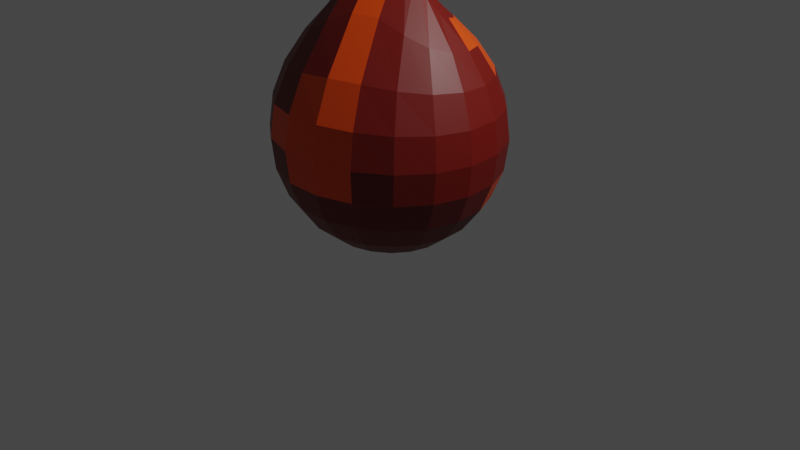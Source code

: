 # Source: SOGAN.blend  (saved by Blender 3.1.7; exported with 4.5.12 LTS)
import bpy
from mathutils import Matrix  # noqa: F401  (used for matrix-valued properties, if any)

bpy.ops.wm.read_factory_settings(use_empty=True)
scene = bpy.context.scene
scene.name = 'Scene'

# ---- collections
col_collection = bpy.data.collections.new('Collection'); scene.collection.children.link(col_collection)

# ---- materials (node trees are filled in below, after node groups)
mat_malzeme = bpy.data.materials.new('Malzeme')
mat_malzeme.use_transparent_shadow = False
mat_malzeme_001 = bpy.data.materials.new('Malzeme.001')
mat_malzeme_001.use_transparent_shadow = False
mat_malzeme_002 = bpy.data.materials.new('Malzeme.002')
mat_malzeme_002.use_transparent_shadow = False

# ---- material node trees
mat_malzeme.use_nodes = True; mat_malzeme.node_tree.nodes.clear()
_N = mat_malzeme.node_tree.nodes; _L = mat_malzeme.node_tree.links
n0 = _N.new('ShaderNodeBsdfPrincipled'); n0.name = 'Principled BSDF'; n0.location = (10, 300)
n0.distribution = 'GGX'
n0.subsurface_method = 'RANDOM_WALK_SKIN'
n0.inputs[0].default_value = (0.1523, 0.003258, 0.0, 1.0)
n0.inputs[3].default_value = 1.45
n0.inputs[27].default_value = (0.0, 0.0, 0.0, 1.0)
n0.inputs[28].default_value = 1.0
n1 = _N.new('ShaderNodeOutputMaterial'); n1.name = 'Material Output'; n1.location = (300, 300)
_L.new(n0.outputs[0], n1.inputs[0])
n1.is_active_output = True
mat_malzeme_001.use_nodes = True; mat_malzeme_001.node_tree.nodes.clear()
_N = mat_malzeme_001.node_tree.nodes; _L = mat_malzeme_001.node_tree.links
n0 = _N.new('ShaderNodeBsdfPrincipled'); n0.name = 'Principled BSDF'; n0.location = (10, 300)
n0.distribution = 'GGX'
n0.subsurface_method = 'RANDOM_WALK_SKIN'
n0.inputs[0].default_value = (0.8, 0.06629, 0.0, 1.0)
n0.inputs[3].default_value = 1.45
n0.inputs[27].default_value = (0.0, 0.0, 0.0, 1.0)
n0.inputs[28].default_value = 1.0
n1 = _N.new('ShaderNodeOutputMaterial'); n1.name = 'Material Output'; n1.location = (300, 300)
_L.new(n0.outputs[0], n1.inputs[0])
n1.is_active_output = True
mat_malzeme_002.use_nodes = True; mat_malzeme_002.node_tree.nodes.clear()
_N = mat_malzeme_002.node_tree.nodes; _L = mat_malzeme_002.node_tree.links
n0 = _N.new('ShaderNodeBsdfPrincipled'); n0.name = 'Principled BSDF'; n0.location = (10, 300)
n0.distribution = 'GGX'
n0.subsurface_method = 'RANDOM_WALK_SKIN'
n0.inputs[0].default_value = (0.0, 0.0, 0.0, 1.0)
n0.inputs[3].default_value = 1.45
n0.inputs[27].default_value = (0.0, 0.0, 0.0, 1.0)
n0.inputs[28].default_value = 1.0
n1 = _N.new('ShaderNodeOutputMaterial'); n1.name = 'Material Output'; n1.location = (300, 300)
_L.new(n0.outputs[0], n1.inputs[0])
n1.is_active_output = True

# ---- world
world_world = bpy.data.worlds.new('World'); scene.world = world_world
world_world.use_nodes = True; world_world.node_tree.nodes.clear()
_N = world_world.node_tree.nodes; _L = world_world.node_tree.links
n0 = _N.new('ShaderNodeOutputWorld'); n0.name = 'World Output'; n0.location = (300, 300)
n1 = _N.new('ShaderNodeBackground'); n1.name = 'Background'; n1.location = (10, 300)
n1.inputs[0].default_value = (0.05088, 0.05088, 0.05088, 1.0)
_L.new(n1.outputs[0], n0.inputs[0])
n0.is_active_output = True
world_world.color = (0.05088, 0.05088, 0.05088)
world_world.use_sun_shadow = False
world_world.sun_shadow_jitter_overblur = 0.0

# ---- cameras
cam_camera = bpy.data.cameras.new('Camera')
cam_camera.clip_end = 100.0
cam_camera.ortho_scale = 7.314

# ---- lights
light_light = bpy.data.lights.new('Light', 'POINT')
light_light.transmission_factor = 0.0
light_light.energy = 1000.0
light_light.shadow_soft_size = 0.1
light_light.shadow_maximum_resolution = 0.006
light_light.use_absolute_resolution = True

# ---- meshes
me_sphere = bpy.data.meshes.new('Sphere')
me_sphere.from_pydata([(-0.0005244, 0.5017, -0.8641), (0.05493, 0.3246, 1.063), (0.1511, 0.51, 0.9073), (0.2241, 0.6868, 0.7272), (0.2782, 0.8289, 0.5109), (0.3118, 0.9195, 0.2654), (0.3235, 0.9498, 0.004379), (0.3128, 0.9165, -0.2556), (0.2805, 0.8214, -0.4975), (0.229, 0.6707, -0.7049), (0.1618, 0.4747, -0.864), (0.0835, 0.2466, -0.9639), (0.1276, 0.3014, 1.077), (0.2932, 0.4404, 0.917), (0.4275, 0.5804, 0.732), (0.5283, 0.6954, 0.5134), (0.5911, 0.7694, 0.2667), (0.6128, 0.7938, 0.005143), (0.5923, 0.7655, -0.2552), (0.5312, 0.686, -0.4972), (0.4337, 0.5601, -0.7048), (0.3065, 0.3965, -0.8639), (0.1584, 0.2061, -0.9639), (0.1792, 0.2641, 1.103), (0.3999, 0.3351, 0.9346), (0.5827, 0.4172, 0.741), (0.7202, 0.4897, 0.5178), (0.8059, 0.5375, 0.269), (0.8354, 0.5527, 0.006407), (0.8074, 0.5323, -0.2544), (0.7241, 0.4766, -0.4967), (0.5913, 0.3891, -0.7045), (0.418, 0.2755, -0.8637), (0.2161, 0.1435, -0.9638), (0.2022, 0.2244, 1.145), (0.4573, 0.2132, 0.9666), (0.6718, 0.2187, 0.7573), (0.8326, 0.2356, 0.5256), (0.9326, 0.2497, 0.2728), (0.9671, 0.253, 0.008369), (0.9349, 0.242, -0.2534), (0.8385, 0.2161, -0.4961), (0.6847, 0.1763, -0.7041), (0.484, 0.125, -0.8635), (0.2503, 0.06553, -0.9637), (0.1916, 0.1977, 1.209), (0.4549, 0.1021, 1.025), (0.6828, 0.01378, 0.7874), (0.8525, -0.03649, 0.5389), (0.9572, -0.06175, 0.2788), (0.9935, -0.07247, 0.01124), (0.9607, -0.07355, -0.2519), (0.8618, -0.06733, -0.4953), (0.7038, -0.05533, -0.7037), (0.4976, -0.03886, -0.8633), (0.2573, -0.0193, -0.9636), (0.1456, 0.1979, 1.302), (0.3851, 0.0397, 1.133), (0.6109, -0.163, 0.8417), (0.7765, -0.2932, 0.5608), (0.8767, -0.3621, 0.2877), (0.9117, -0.3882, 0.01504), (0.8822, -0.3802, -0.2501), (0.7916, -0.3429, -0.4945), (0.6465, -0.2806, -0.7033), (0.4571, -0.1982, -0.8631), (0.2364, -0.1018, -0.9635), (0.06872, 0.2268, 1.413), (0.2458, 0.06467, 1.314), (0.4599, -0.2797, 0.9286), (0.6124, -0.5046, 0.5911), (0.6999, -0.6186, 0.2984), (0.7305, -0.66, 0.01918), (0.7078, -0.6448, -0.2484), (0.6354, -0.5809, -0.4937), (0.5191, -0.4751, -0.7029), (0.367, -0.3359, -0.8629), (0.1897, -0.1731, -0.9635), (-0.02309, 0.2557, 1.503), (0.05964, 0.1494, 1.521), (0.2513, -0.3401, 1.02), (0.3799, -0.6551, 0.6185), (0.4466, -0.8062, 0.307), (0.4699, -0.8595, 0.02221), (0.4566, -0.839, -0.2472), (0.4103, -0.7555, -0.4932), (0.3353, -0.6179, -0.7026), (0.2371, -0.4369, -0.8628), (0.1225, -0.2254, -0.9634), (-0.1062, 0.2363, 1.513), (-0.1029, 0.1188, 1.546), (0.02819, -0.4061, 1.031), (0.1095, -0.745, 0.6214), (0.1456, -0.9087, 0.3078), (0.1585, -0.9661, 0.02251), (0.1558, -0.9422, -0.2471), (0.1407, -0.848, -0.4931), (0.1152, -0.6934, -0.7026), (0.08142, -0.4903, -0.8628), (0.04192, -0.253, -0.9634), (-0.1698, 0.165, 1.433), (-0.2154, -0.05332, 1.355), (-0.1818, -0.4814, 0.9473), (-0.169, -0.7669, 0.597), (-0.1703, -0.9154, 0.3003), (-0.17, -0.9685, 0.01989), (-0.1619, -0.9431, -0.2481), (-0.1443, -0.8484, -0.4936), (-0.1176, -0.6936, -0.7028), (-0.08315, -0.4904, -0.8629), (-0.04327, -0.2531, -0.9635), (-0.2201, 0.09196, 1.322), (-0.3183, -0.1742, 1.161), (-0.3769, -0.4885, 0.8554), (-0.4301, -0.7024, 0.5659), (-0.4681, -0.8218, 0.2896), (-0.4803, -0.8653, 0.01581), (-0.4622, -0.8414, -0.2498), (-0.4137, -0.7565, -0.4943), (-0.3376, -0.6184, -0.7032), (-0.2388, -0.4371, -0.8631), (-0.1238, -0.2255, -0.9635), (-0.07111, 0.1911, 1.234), (-0.2619, 0.05544, 1.225), (-0.4155, -0.1813, 1.041), (-0.5442, -0.3996, 0.7952), (-0.6487, -0.5485, 0.5423), (-0.7165, -0.6349, 0.2803), (-0.739, -0.6666, 0.01188), (-0.7126, -0.6477, -0.2516), (-0.6385, -0.5822, -0.4952), (-0.5212, -0.4758, -0.7036), (-0.3686, -0.3362, -0.8633), (-0.1911, -0.1732, -0.9636), (-0.2915, 0.06102, 1.157), (-0.4875, -0.1029, 0.975), (-0.6624, -0.235, 0.7616), (-0.8006, -0.3231, 0.5275), (-0.8886, -0.3746, 0.2738), (-0.9182, -0.3938, 0.008828), (-0.8861, -0.3829, -0.2531), (-0.7942, -0.3443, -0.496), (-0.6484, -0.2813, -0.704), (-0.4586, -0.1986, -0.8635), (-0.2376, -0.102, -0.9637), (-0.0005773, 0.001907, -0.9979), (-0.3025, 0.09799, 1.112), (-0.5182, 0.02451, 0.9392), (-0.7145, -0.02583, 0.7433), (-0.8682, -0.05448, 0.5189), (-0.9656, -0.07007, 0.2696), (-0.9984, -0.07654, 0.006712), (-0.9639, -0.07566, -0.2543), (-0.864, -0.06849, -0.4966), (-0.7054, -0.05598, -0.7044), (-0.4989, -0.03921, -0.8637), (-0.2585, -0.01945, -0.9638), (-0.2901, 0.1524, 1.085), (-0.4993, 0.1708, 0.9195), (-0.6926, 0.1972, 0.7333), (-0.8433, 0.2252, 0.514), (-0.9386, 0.2445, 0.2671), (-0.9709, 0.2503, 0.005335), (-0.9374, 0.2405, -0.2551), (-0.8403, 0.2152, -0.4971), (-0.6861, 0.1757, -0.7047), (-0.4853, 0.1247, -0.8639), (-0.2515, 0.06538, -0.9639), (-0.2528, 0.2118, 1.068), (-0.4302, 0.3118, 0.9087), (-0.5976, 0.4054, 0.7279), (-0.7281, 0.4838, 0.5112), (-0.8105, 0.5344, 0.2656), (-0.8384, 0.551, 0.00449), (-0.8095, 0.5312, -0.2556), (-0.7257, 0.476, -0.4974), (-0.5926, 0.3887, -0.7049), (-0.4191, 0.2753, -0.864), (-0.2172, 0.1434, -0.9639), (-0.1927, 0.2659, 1.059), (-0.3172, 0.428, 0.9032), (-0.4392, 0.5742, 0.7251), (-0.5346, 0.6922, 0.5098), (-0.5949, 0.7676, 0.2648), (-0.6153, 0.7928, 0.00403), (-0.5941, 0.7649, -0.2558), (-0.5326, 0.6856, -0.4976), (-0.4349, 0.5599, -0.705), (-0.3076, 0.3963, -0.8641), (-0.1595, 0.206, -0.964), (-0.1154, 0.3063, 1.055), (-0.1719, 0.5046, 0.9013), (-0.2342, 0.6841, 0.7242), (-0.2837, 0.8275, 0.5093), (-0.3152, 0.9187, 0.2645), (-0.3258, 0.9493, 0.003869), (-0.3144, 0.9162, -0.2559), (-0.2818, 0.8212, -0.4977), (-0.2301, 0.6706, -0.7051), (-0.1629, 0.4746, -0.8641), (-0.08457, 0.2465, -0.964), (-0.02949, 0.3268, 1.056), (-0.009945, 0.5329, 0.9026), (-0.004813, 0.723, 0.7248), (-0.00263, 0.8747, 0.5097), (-0.001606, 0.9712, 0.2647), (-0.001083, 1.004, 0.003979), (-0.0008003, 0.9686, -0.2559), (-0.000643, 0.8681, -0.4976), (-0.0005591, 0.709, -0.7051), (-0.00053, 0.2606, -0.964)], [], [(204, 203, 3, 4), (210, 0, 10, 11), (201, 122, 1), (208, 207, 7, 8), (205, 204, 4, 5), (145, 210, 11), (202, 201, 1, 2), (209, 208, 8, 9), (206, 205, 5, 6), (203, 202, 2, 3), (0, 209, 9, 10), (207, 206, 6, 7), (2, 1, 12, 13), (9, 8, 19, 20), (6, 5, 16, 17), (3, 2, 13, 14), (10, 9, 20, 21), (7, 6, 17, 18), (4, 3, 14, 15), (11, 10, 21, 22), (1, 122, 12), (8, 7, 18, 19), (5, 4, 15, 16), (145, 11, 22), (22, 21, 32, 33), (12, 122, 23), (19, 18, 29, 30), (16, 15, 26, 27), (145, 22, 33), (13, 12, 23, 24), (20, 19, 30, 31), (17, 16, 27, 28), (14, 13, 24, 25), (21, 20, 31, 32), (18, 17, 28, 29), (15, 14, 25, 26), (25, 24, 35, 36), (32, 31, 42, 43), (29, 28, 39, 40), (26, 25, 36, 37), (33, 32, 43, 44), (23, 122, 34), (30, 29, 40, 41), (27, 26, 37, 38), (145, 33, 44), (24, 23, 34, 35), (31, 30, 41, 42), (28, 27, 38, 39), (145, 44, 55), (35, 34, 45, 46), (42, 41, 52, 53), (39, 38, 49, 50), (36, 35, 46, 47), (43, 42, 53, 54), (40, 39, 50, 51), (37, 36, 47, 48), (44, 43, 54, 55), (34, 122, 45), (41, 40, 51, 52), (38, 37, 48, 49), (48, 47, 58, 59), (55, 54, 65, 66), (45, 122, 56), (52, 51, 62, 63), (49, 48, 59, 60), (145, 55, 66), (46, 45, 56, 57), (53, 52, 63, 64), (50, 49, 60, 61), (47, 46, 57, 58), (54, 53, 64, 65), (51, 50, 61, 62), (58, 57, 68, 69), (65, 64, 75, 76), (62, 61, 72, 73), (59, 58, 69, 70), (66, 65, 76, 77), (56, 122, 67), (63, 62, 73, 74), (60, 59, 70, 71), (145, 66, 77), (57, 56, 67, 68), (64, 63, 74, 75), (61, 60, 71, 72), (71, 70, 81, 82), (145, 77, 88), (68, 67, 78, 79), (75, 74, 85, 86), (72, 71, 82, 83), (69, 68, 79, 80), (76, 75, 86, 87), (73, 72, 83, 84), (70, 69, 80, 81), (77, 76, 87, 88), (67, 122, 78), (74, 73, 84, 85), (81, 80, 91, 92), (88, 87, 98, 99), (78, 122, 89), (85, 84, 95, 96), (82, 81, 92, 93), (145, 88, 99), (79, 78, 89, 90), (86, 85, 96, 97), (83, 82, 93, 94), (80, 79, 90, 91), (87, 86, 97, 98), (84, 83, 94, 95), (94, 93, 104, 105), (91, 90, 101, 102), (98, 97, 108, 109), (95, 94, 105, 106), (92, 91, 102, 103), (99, 98, 109, 110), (89, 122, 100), (96, 95, 106, 107), (93, 92, 103, 104), (145, 99, 110), (90, 89, 100, 101), (97, 96, 107, 108), (104, 103, 114, 115), (145, 110, 121), (101, 100, 111, 112), (108, 107, 118, 119), (105, 104, 115, 116), (102, 101, 112, 113), (109, 108, 119, 120), (106, 105, 116, 117), (103, 102, 113, 114), (110, 109, 120, 121), (100, 122, 111), (107, 106, 117, 118), (117, 116, 128, 129), (114, 113, 125, 126), (121, 120, 132, 133), (111, 122, 123), (118, 117, 129, 130), (115, 114, 126, 127), (145, 121, 133), (112, 111, 123, 124), (119, 118, 130, 131), (116, 115, 127, 128), (113, 112, 124, 125), (120, 119, 131, 132), (128, 127, 138, 139), (125, 124, 135, 136), (132, 131, 142, 143), (129, 128, 139, 140), (126, 125, 136, 137), (133, 132, 143, 144), (123, 122, 134), (130, 129, 140, 141), (127, 126, 137, 138), (145, 133, 144), (124, 123, 134, 135), (131, 130, 141, 142), (141, 140, 152, 153), (138, 137, 149, 150), (145, 144, 156), (135, 134, 146, 147), (142, 141, 153, 154), (139, 138, 150, 151), (136, 135, 147, 148), (143, 142, 154, 155), (140, 139, 151, 152), (137, 136, 148, 149), (144, 143, 155, 156), (134, 122, 146), (152, 151, 162, 163), (149, 148, 159, 160), (156, 155, 166, 167), (146, 122, 157), (153, 152, 163, 164), (150, 149, 160, 161), (145, 156, 167), (147, 146, 157, 158), (154, 153, 164, 165), (151, 150, 161, 162), (148, 147, 158, 159), (155, 154, 165, 166), (165, 164, 175, 176), (162, 161, 172, 173), (159, 158, 169, 170), (166, 165, 176, 177), (163, 162, 173, 174), (160, 159, 170, 171), (167, 166, 177, 178), (157, 122, 168), (164, 163, 174, 175), (161, 160, 171, 172), (145, 167, 178), (158, 157, 168, 169), (168, 122, 179), (175, 174, 185, 186), (172, 171, 182, 183), (145, 178, 189), (169, 168, 179, 180), (176, 175, 186, 187), (173, 172, 183, 184), (170, 169, 180, 181), (177, 176, 187, 188), (174, 173, 184, 185), (171, 170, 181, 182), (178, 177, 188, 189), (188, 187, 198, 199), (185, 184, 195, 196), (182, 181, 192, 193), (189, 188, 199, 200), (179, 122, 190), (186, 185, 196, 197), (183, 182, 193, 194), (145, 189, 200), (180, 179, 190, 191), (187, 186, 197, 198), (184, 183, 194, 195), (181, 180, 191, 192), (191, 190, 201, 202), (198, 197, 208, 209), (195, 194, 205, 206), (192, 191, 202, 203), (199, 198, 209, 0), (196, 195, 206, 207), (193, 192, 203, 204), (200, 199, 0, 210), (190, 122, 201), (197, 196, 207, 208), (194, 193, 204, 205), (145, 200, 210)])
me_sphere.polygons.foreach_set('material_index', [2, 0, 0, 2, 2, 0, 0, 0, 0, 0, 0, 0, 0, 0, 0, 0, 0, 0, 2, 0, 0, 0, 2, 0, 0, 0, 1, 0, 0, 0, 0, 0, 1, 0, 1, 1, 1, 0, 0, 0, 0, 0, 1, 0, 0, 0, 0, 0, 0, 0, 0, 0, 0, 0, 0, 0, 0, 0, 0, 0, 0, 0, 1, 0, 0, 0, 0, 0, 0, 0, 0, 0, 0, 0, 0, 0, 0, 0, 0, 0, 0, 1, 0, 0, 0, 0, 0, 0, 0, 0, 0, 0, 0, 0, 0, 0, 1, 0, 0, 0, 1, 0, 0, 0, 1, 1, 0, 1, 1, 0, 0, 1, 0, 0, 0, 0, 1, 0, 0, 0, 0, 0, 0, 0, 1, 0, 0, 0, 0, 0, 0, 0, 0, 0, 0, 0, 0, 0, 0, 0, 0, 0, 0, 0, 0, 0, 0, 0, 0, 0, 0, 0, 0, 0, 0, 0, 0, 0, 0, 0, 0, 0, 0, 0, 0, 0, 0, 0, 0, 0, 0, 0, 0, 0, 0, 0, 0, 0, 0, 0, 0, 0, 0, 0, 0, 0, 0, 0, 0, 0, 0, 0, 0, 0, 2, 0, 0, 0, 0, 0, 0, 0, 2, 0, 0, 0, 2, 0, 0, 2, 2, 0, 0, 0, 0, 0, 0, 0, 0, 0, 0, 0, 2, 0, 0, 2, 0, 0])
_uv = me_sphere.uv_layers.new(name='UVMap')
_uv.uv.foreach_set('vector', [0.7368, 0.6667, 0.7368, 0.75, 0.6842, 0.75, 0.6842, 0.6667, 0.7368, 0.08333, 0.7368, 0.1667, 0.6842, 0.1667, 0.6842, 0.08333, 0.7368, 0.9167, 0.7105, 1.0, 0.6842, 0.9167, 0.7368, 0.3333, 0.7368, 0.4167, 0.6842, 0.4167, 0.6842, 0.3333, 0.7368, 0.5833, 0.7368, 0.6667, 0.6842, 0.6667, 0.6842, 0.5833, 0.7105, 0.0, 0.7368, 0.08333, 0.6842, 0.08333, 0.7368, 0.8333, 0.7368, 0.9167, 0.6842, 0.9167, 0.6842, 0.8333, 0.7368, 0.25, 0.7368, 0.3333, 0.6842, 0.3333, 0.6842, 0.25, 0.7368, 0.5, 0.7368, 0.5833, 0.6842, 0.5833, 0.6842, 0.5, 0.7368, 0.75, 0.7368, 0.8333, 0.6842, 0.8333, 0.6842, 0.75, 0.7368, 0.1667, 0.7368, 0.25, 0.6842, 0.25, 0.6842, 0.1667, 0.7368, 0.4167, 0.7368, 0.5, 0.6842, 0.5, 0.6842, 0.4167, 0.6842, 0.8333, 0.6842, 0.9167, 0.6316, 0.9167, 0.6316, 0.8333, 0.6842, 0.25, 0.6842, 0.3333, 0.6316, 0.3333, 0.6316, 0.25, 0.6842, 0.5, 0.6842, 0.5833, 0.6316, 0.5833, 0.6316, 0.5, 0.6842, 0.75, 0.6842, 0.8333, 0.6316, 0.8333, 0.6316, 0.75, 0.6842, 0.1667, 0.6842, 0.25, 0.6316, 0.25, 0.6316, 0.1667, 0.6842, 0.4167, 0.6842, 0.5, 0.6316, 0.5, 0.6316, 0.4167, 0.6842, 0.6667, 0.6842, 0.75, 0.6316, 0.75, 0.6316, 0.6667, 0.6842, 0.08333, 0.6842, 0.1667, 0.6316, 0.1667, 0.6316, 0.08333, 0.6842, 0.9167, 0.6579, 1.0, 0.6316, 0.9167, 0.6842, 0.3333, 0.6842, 0.4167, 0.6316, 0.4167, 0.6316, 0.3333, 0.6842, 0.5833, 0.6842, 0.6667, 0.6316, 0.6667, 0.6316, 0.5833, 0.6579, 0.0, 0.6842, 0.08333, 0.6316, 0.08333, 0.6316, 0.08333, 0.6316, 0.1667, 0.5789, 0.1667, 0.5789, 0.08333, 0.6316, 0.9167, 0.6053, 1.0, 0.5789, 0.9167, 0.6316, 0.3333, 0.6316, 0.4167, 0.5789, 0.4167, 0.5789, 0.3333, 0.6316, 0.5833, 0.6316, 0.6667, 0.5789, 0.6667, 0.5789, 0.5833, 0.6053, 0.0, 0.6316, 0.08333, 0.5789, 0.08333, 0.6316, 0.8333, 0.6316, 0.9167, 0.5789, 0.9167, 0.5789, 0.8333, 0.6316, 0.25, 0.6316, 0.3333, 0.5789, 0.3333, 0.5789, 0.25, 0.6316, 0.5, 0.6316, 0.5833, 0.5789, 0.5833, 0.5789, 0.5, 0.6316, 0.75, 0.6316, 0.8333, 0.5789, 0.8333, 0.5789, 0.75, 0.6316, 0.1667, 0.6316, 0.25, 0.5789, 0.25, 0.5789, 0.1667, 0.6316, 0.4167, 0.6316, 0.5, 0.5789, 0.5, 0.5789, 0.4167, 0.6316, 0.6667, 0.6316, 0.75, 0.5789, 0.75, 0.5789, 0.6667, 0.5789, 0.75, 0.5789, 0.8333, 0.5263, 0.8333, 0.5263, 0.75, 0.5789, 0.1667, 0.5789, 0.25, 0.5263, 0.25, 0.5263, 0.1667, 0.5789, 0.4167, 0.5789, 0.5, 0.5263, 0.5, 0.5263, 0.4167, 0.5789, 0.6667, 0.5789, 0.75, 0.5263, 0.75, 0.5263, 0.6667, 0.5789, 0.08333, 0.5789, 0.1667, 0.5263, 0.1667, 0.5263, 0.08333, 0.5789, 0.9167, 0.5526, 1.0, 0.5263, 0.9167, 0.5789, 0.3333, 0.5789, 0.4167, 0.5263, 0.4167, 0.5263, 0.3333, 0.5789, 0.5833, 0.5789, 0.6667, 0.5263, 0.6667, 0.5263, 0.5833, 0.5526, 0.0, 0.5789, 0.08333, 0.5263, 0.08333, 0.5789, 0.8333, 0.5789, 0.9167, 0.5263, 0.9167, 0.5263, 0.8333, 0.5789, 0.25, 0.5789, 0.3333, 0.5263, 0.3333, 0.5263, 0.25, 0.5789, 0.5, 0.5789, 0.5833, 0.5263, 0.5833, 0.5263, 0.5, 0.5, 0.0, 0.5263, 0.08333, 0.4737, 0.08333, 0.5263, 0.8333, 0.5263, 0.9167, 0.4737, 0.9167, 0.4737, 0.8333, 0.5263, 0.25, 0.5263, 0.3333, 0.4737, 0.3333, 0.4737, 0.25, 0.5263, 0.5, 0.5263, 0.5833, 0.4737, 0.5833, 0.4737, 0.5, 0.5263, 0.75, 0.5263, 0.8333, 0.4737, 0.8333, 0.4737, 0.75, 0.5263, 0.1667, 0.5263, 0.25, 0.4737, 0.25, 0.4737, 0.1667, 0.5263, 0.4167, 0.5263, 0.5, 0.4737, 0.5, 0.4737, 0.4167, 0.5263, 0.6667, 0.5263, 0.75, 0.4737, 0.75, 0.4737, 0.6667, 0.5263, 0.08333, 0.5263, 0.1667, 0.4737, 0.1667, 0.4737, 0.08333, 0.5263, 0.9167, 0.5, 1.0, 0.4737, 0.9167, 0.5263, 0.3333, 0.5263, 0.4167, 0.4737, 0.4167, 0.4737, 0.3333, 0.5263, 0.5833, 0.5263, 0.6667, 0.4737, 0.6667, 0.4737, 0.5833, 0.4737, 0.6667, 0.4737, 0.75, 0.4211, 0.75, 0.4211, 0.6667, 0.4737, 0.08333, 0.4737, 0.1667, 0.4211, 0.1667, 0.4211, 0.08333, 0.4737, 0.9167, 0.4474, 1.0, 0.4211, 0.9167, 0.4737, 0.3333, 0.4737, 0.4167, 0.4211, 0.4167, 0.4211, 0.3333, 0.4737, 0.5833, 0.4737, 0.6667, 0.4211, 0.6667, 0.4211, 0.5833, 0.4474, 0.0, 0.4737, 0.08333, 0.4211, 0.08333, 0.4737, 0.8333, 0.4737, 0.9167, 0.4211, 0.9167, 0.4211, 0.8333, 0.4737, 0.25, 0.4737, 0.3333, 0.4211, 0.3333, 0.4211, 0.25, 0.4737, 0.5, 0.4737, 0.5833, 0.4211, 0.5833, 0.4211, 0.5, 0.4737, 0.75, 0.4737, 0.8333, 0.4211, 0.8333, 0.4211, 0.75, 0.4737, 0.1667, 0.4737, 0.25, 0.4211, 0.25, 0.4211, 0.1667, 0.4737, 0.4167, 0.4737, 0.5, 0.4211, 0.5, 0.4211, 0.4167, 0.4211, 0.75, 0.4211, 0.8333, 0.3684, 0.8333, 0.3684, 0.75, 0.4211, 0.1667, 0.4211, 0.25, 0.3684, 0.25, 0.3684, 0.1667, 0.4211, 0.4167, 0.4211, 0.5, 0.3684, 0.5, 0.3684, 0.4167, 0.4211, 0.6667, 0.4211, 0.75, 0.3684, 0.75, 0.3684, 0.6667, 0.4211, 0.08333, 0.4211, 0.1667, 0.3684, 0.1667, 0.3684, 0.08333, 0.4211, 0.9167, 0.3947, 1.0, 0.3684, 0.9167, 0.4211, 0.3333, 0.4211, 0.4167, 0.3684, 0.4167, 0.3684, 0.3333, 0.4211, 0.5833, 0.4211, 0.6667, 0.3684, 0.6667, 0.3684, 0.5833, 0.3947, 0.0, 0.4211, 0.08333, 0.3684, 0.08333, 0.4211, 0.8333, 0.4211, 0.9167, 0.3684, 0.9167, 0.3684, 0.8333, 0.4211, 0.25, 0.4211, 0.3333, 0.3684, 0.3333, 0.3684, 0.25, 0.4211, 0.5, 0.4211, 0.5833, 0.3684, 0.5833, 0.3684, 0.5, 0.3684, 0.5833, 0.3684, 0.6667, 0.3158, 0.6667, 0.3158, 0.5833, 0.3421, 0.0, 0.3684, 0.08333, 0.3158, 0.08333, 0.3684, 0.8333, 0.3684, 0.9167, 0.3158, 0.9167, 0.3158, 0.8333, 0.3684, 0.25, 0.3684, 0.3333, 0.3158, 0.3333, 0.3158, 0.25, 0.3684, 0.5, 0.3684, 0.5833, 0.3158, 0.5833, 0.3158, 0.5, 0.3684, 0.75, 0.3684, 0.8333, 0.3158, 0.8333, 0.3158, 0.75, 0.3684, 0.1667, 0.3684, 0.25, 0.3158, 0.25, 0.3158, 0.1667, 0.3684, 0.4167, 0.3684, 0.5, 0.3158, 0.5, 0.3158, 0.4167, 0.3684, 0.6667, 0.3684, 0.75, 0.3158, 0.75, 0.3158, 0.6667, 0.3684, 0.08333, 0.3684, 0.1667, 0.3158, 0.1667, 0.3158, 0.08333, 0.3684, 0.9167, 0.3421, 1.0, 0.3158, 0.9167, 0.3684, 0.3333, 0.3684, 0.4167, 0.3158, 0.4167, 0.3158, 0.3333, 0.3158, 0.6667, 0.3158, 0.75, 0.2632, 0.75, 0.2632, 0.6667, 0.3158, 0.08333, 0.3158, 0.1667, 0.2632, 0.1667, 0.2632, 0.08333, 0.3158, 0.9167, 0.2895, 1.0, 0.2632, 0.9167, 0.3158, 0.3333, 0.3158, 0.4167, 0.2632, 0.4167, 0.2632, 0.3333, 0.3158, 0.5833, 0.3158, 0.6667, 0.2632, 0.6667, 0.2632, 0.5833, 0.2895, 0.0, 0.3158, 0.08333, 0.2632, 0.08333, 0.3158, 0.8333, 0.3158, 0.9167, 0.2632, 0.9167, 0.2632, 0.8333, 0.3158, 0.25, 0.3158, 0.3333, 0.2632, 0.3333, 0.2632, 0.25, 0.3158, 0.5, 0.3158, 0.5833, 0.2632, 0.5833, 0.2632, 0.5, 0.3158, 0.75, 0.3158, 0.8333, 0.2632, 0.8333, 0.2632, 0.75, 0.3158, 0.1667, 0.3158, 0.25, 0.2632, 0.25, 0.2632, 0.1667, 0.3158, 0.4167, 0.3158, 0.5, 0.2632, 0.5, 0.2632, 0.4167, 0.2632, 0.5, 0.2632, 0.5833, 0.2105, 0.5833, 0.2105, 0.5, 0.2632, 0.75, 0.2632, 0.8333, 0.2105, 0.8333, 0.2105, 0.75, 0.2632, 0.1667, 0.2632, 0.25, 0.2105, 0.25, 0.2105, 0.1667, 0.2632, 0.4167, 0.2632, 0.5, 0.2105, 0.5, 0.2105, 0.4167, 0.2632, 0.6667, 0.2632, 0.75, 0.2105, 0.75, 0.2105, 0.6667, 0.2632, 0.08333, 0.2632, 0.1667, 0.2105, 0.1667, 0.2105, 0.08333, 0.2632, 0.9167, 0.2368, 1.0, 0.2105, 0.9167, 0.2632, 0.3333, 0.2632, 0.4167, 0.2105, 0.4167, 0.2105, 0.3333, 0.2632, 0.5833, 0.2632, 0.6667, 0.2105, 0.6667, 0.2105, 0.5833, 0.2368, 0.0, 0.2632, 0.08333, 0.2105, 0.08333, 0.2632, 0.8333, 0.2632, 0.9167, 0.2105, 0.9167, 0.2105, 0.8333, 0.2632, 0.25, 0.2632, 0.3333, 0.2105, 0.3333, 0.2105, 0.25, 0.2105, 0.5833, 0.2105, 0.6667, 0.1579, 0.6667, 0.1579, 0.5833, 0.1842, 0.0, 0.2105, 0.08333, 0.1579, 0.08333, 0.2105, 0.8333, 0.2105, 0.9167, 0.1579, 0.9167, 0.1579, 0.8333, 0.2105, 0.25, 0.2105, 0.3333, 0.1579, 0.3333, 0.1579, 0.25, 0.2105, 0.5, 0.2105, 0.5833, 0.1579, 0.5833, 0.1579, 0.5, 0.2105, 0.75, 0.2105, 0.8333, 0.1579, 0.8333, 0.1579, 0.75, 0.2105, 0.1667, 0.2105, 0.25, 0.1579, 0.25, 0.1579, 0.1667, 0.2105, 0.4167, 0.2105, 0.5, 0.1579, 0.5, 0.1579, 0.4167, 0.2105, 0.6667, 0.2105, 0.75, 0.1579, 0.75, 0.1579, 0.6667, 0.2105, 0.08333, 0.2105, 0.1667, 0.1579, 0.1667, 0.1579, 0.08333, 0.2105, 0.9167, 0.1842, 1.0, 0.1579, 0.9167, 0.2105, 0.3333, 0.2105, 0.4167, 0.1579, 0.4167, 0.1579, 0.3333, 0.1579, 0.4167, 0.1579, 0.5, 0.1053, 0.5, 0.1053, 0.4167, 0.1579, 0.6667, 0.1579, 0.75, 0.1053, 0.75, 0.1053, 0.6667, 0.1579, 0.08333, 0.1579, 0.1667, 0.1053, 0.1667, 0.1053, 0.08333, 0.1579, 0.9167, 0.1316, 1.0, 0.1053, 0.9167, 0.1579, 0.3333, 0.1579, 0.4167, 0.1053, 0.4167, 0.1053, 0.3333, 0.1579, 0.5833, 0.1579, 0.6667, 0.1053, 0.6667, 0.1053, 0.5833, 0.1316, 0.0, 0.1579, 0.08333, 0.1053, 0.08333, 0.1579, 0.8333, 0.1579, 0.9167, 0.1053, 0.9167, 0.1053, 0.8333, 0.1579, 0.25, 0.1579, 0.3333, 0.1053, 0.3333, 0.1053, 0.25, 0.1579, 0.5, 0.1579, 0.5833, 0.1053, 0.5833, 0.1053, 0.5, 0.1579, 0.75, 0.1579, 0.8333, 0.1053, 0.8333, 0.1053, 0.75, 0.1579, 0.1667, 0.1579, 0.25, 0.1053, 0.25, 0.1053, 0.1667, 0.1053, 0.5, 0.1053, 0.5833, 0.05263, 0.5833, 0.05263, 0.5, 0.1053, 0.75, 0.1053, 0.8333, 0.05263, 0.8333, 0.05263, 0.75, 0.1053, 0.1667, 0.1053, 0.25, 0.05263, 0.25, 0.05263, 0.1667, 0.1053, 0.4167, 0.1053, 0.5, 0.05263, 0.5, 0.05263, 0.4167, 0.1053, 0.6667, 0.1053, 0.75, 0.05263, 0.75, 0.05263, 0.6667, 0.1053, 0.08333, 0.1053, 0.1667, 0.05263, 0.1667, 0.05263, 0.08333, 0.1053, 0.9167, 0.07895, 1.0, 0.05263, 0.9167, 0.1053, 0.3333, 0.1053, 0.4167, 0.05263, 0.4167, 0.05263, 0.3333, 0.1053, 0.5833, 0.1053, 0.6667, 0.05263, 0.6667, 0.05263, 0.5833, 0.07895, 0.0, 0.1053, 0.08333, 0.05263, 0.08333, 0.1053, 0.8333, 0.1053, 0.9167, 0.05263, 0.9167, 0.05263, 0.8333, 0.1053, 0.25, 0.1053, 0.3333, 0.05263, 0.3333, 0.05263, 0.25, 0.05263, 0.3333, 0.05263, 0.4167, 0.0, 0.4167, 2.98e-08, 0.3333, 0.05263, 0.5833, 0.05263, 0.6667, 0.0, 0.6667, 0.0, 0.5833, 0.02632, 0.0, 0.05263, 0.08333, 8.941e-08, 0.08333, 0.05263, 0.8333, 0.05263, 0.9167, 8.941e-08, 0.9167, 2.98e-08, 0.8333, 0.05263, 0.25, 0.05263, 0.3333, 2.98e-08, 0.3333, 0.0, 0.25, 0.05263, 0.5, 0.05263, 0.5833, 0.0, 0.5833, 2.98e-08, 0.5, 0.05263, 0.75, 0.05263, 0.8333, 2.98e-08, 0.8333, 0.0, 0.75, 0.05263, 0.1667, 0.05263, 0.25, 0.0, 0.25, 2.98e-08, 0.1667, 0.05263, 0.4167, 0.05263, 0.5, 2.98e-08, 0.5, 0.0, 0.4167, 0.05263, 0.6667, 0.05263, 0.75, 0.0, 0.75, 0.0, 0.6667, 0.05263, 0.08333, 0.05263, 0.1667, 2.98e-08, 0.1667, 8.941e-08, 0.08333, 0.05263, 0.9167, 0.02632, 1.0, 8.941e-08, 0.9167, 1.0, 0.4167, 1.0, 0.5, 0.9474, 0.5, 0.9474, 0.4167, 1.0, 0.6667, 1.0, 0.75, 0.9474, 0.75, 0.9474, 0.6667, 1.0, 0.08333, 1.0, 0.1667, 0.9474, 0.1667, 0.9474, 0.08333, 1.0, 0.9167, 0.9737, 1.0, 0.9474, 0.9167, 1.0, 0.3333, 1.0, 0.4167, 0.9474, 0.4167, 0.9474, 0.3333, 1.0, 0.5833, 1.0, 0.6667, 0.9474, 0.6667, 0.9474, 0.5833, 0.9737, 0.0, 1.0, 0.08333, 0.9474, 0.08333, 1.0, 0.8333, 1.0, 0.9167, 0.9474, 0.9167, 0.9474, 0.8333, 1.0, 0.25, 1.0, 0.3333, 0.9474, 0.3333, 0.9474, 0.25, 1.0, 0.5, 1.0, 0.5833, 0.9474, 0.5833, 0.9474, 0.5, 1.0, 0.75, 1.0, 0.8333, 0.9474, 0.8333, 0.9474, 0.75, 1.0, 0.1667, 1.0, 0.25, 0.9474, 0.25, 0.9474, 0.1667, 0.9474, 0.25, 0.9474, 0.3333, 0.8947, 0.3333, 0.8947, 0.25, 0.9474, 0.5, 0.9474, 0.5833, 0.8947, 0.5833, 0.8947, 0.5, 0.9474, 0.75, 0.9474, 0.8333, 0.8947, 0.8333, 0.8947, 0.75, 0.9474, 0.1667, 0.9474, 0.25, 0.8947, 0.25, 0.8947, 0.1667, 0.9474, 0.4167, 0.9474, 0.5, 0.8947, 0.5, 0.8947, 0.4167, 0.9474, 0.6667, 0.9474, 0.75, 0.8947, 0.75, 0.8947, 0.6667, 0.9474, 0.08333, 0.9474, 0.1667, 0.8947, 0.1667, 0.8947, 0.08333, 0.9474, 0.9167, 0.9211, 1.0, 0.8947, 0.9167, 0.9474, 0.3333, 0.9474, 0.4167, 0.8947, 0.4167, 0.8947, 0.3333, 0.9474, 0.5833, 0.9474, 0.6667, 0.8947, 0.6667, 0.8947, 0.5833, 0.9211, 0.0, 0.9474, 0.08333, 0.8947, 0.08333, 0.9474, 0.8333, 0.9474, 0.9167, 0.8947, 0.9167, 0.8947, 0.8333, 0.8947, 0.9167, 0.8684, 1.0, 0.8421, 0.9167, 0.8947, 0.3333, 0.8947, 0.4167, 0.8421, 0.4167, 0.8421, 0.3333, 0.8947, 0.5833, 0.8947, 0.6667, 0.8421, 0.6667, 0.8421, 0.5833, 0.8684, 0.0, 0.8947, 0.08333, 0.8421, 0.08333, 0.8947, 0.8333, 0.8947, 0.9167, 0.8421, 0.9167, 0.8421, 0.8333, 0.8947, 0.25, 0.8947, 0.3333, 0.8421, 0.3333, 0.8421, 0.25, 0.8947, 0.5, 0.8947, 0.5833, 0.8421, 0.5833, 0.8421, 0.5, 0.8947, 0.75, 0.8947, 0.8333, 0.8421, 0.8333, 0.8421, 0.75, 0.8947, 0.1667, 0.8947, 0.25, 0.8421, 0.25, 0.8421, 0.1667, 0.8947, 0.4167, 0.8947, 0.5, 0.8421, 0.5, 0.8421, 0.4167, 0.8947, 0.6667, 0.8947, 0.75, 0.8421, 0.75, 0.8421, 0.6667, 0.8947, 0.08333, 0.8947, 0.1667, 0.8421, 0.1667, 0.8421, 0.08333, 0.8421, 0.1667, 0.8421, 0.25, 0.7895, 0.25, 0.7895, 0.1667, 0.8421, 0.4167, 0.8421, 0.5, 0.7895, 0.5, 0.7895, 0.4167, 0.8421, 0.6667, 0.8421, 0.75, 0.7895, 0.75, 0.7895, 0.6667, 0.8421, 0.08333, 0.8421, 0.1667, 0.7895, 0.1667, 0.7895, 0.08333, 0.8421, 0.9167, 0.8158, 1.0, 0.7895, 0.9167, 0.8421, 0.3333, 0.8421, 0.4167, 0.7895, 0.4167, 0.7895, 0.3333, 0.8421, 0.5833, 0.8421, 0.6667, 0.7895, 0.6667, 0.7895, 0.5833, 0.8158, 0.0, 0.8421, 0.08333, 0.7895, 0.08333, 0.8421, 0.8333, 0.8421, 0.9167, 0.7895, 0.9167, 0.7895, 0.8333, 0.8421, 0.25, 0.8421, 0.3333, 0.7895, 0.3333, 0.7895, 0.25, 0.8421, 0.5, 0.8421, 0.5833, 0.7895, 0.5833, 0.7895, 0.5, 0.8421, 0.75, 0.8421, 0.8333, 0.7895, 0.8333, 0.7895, 0.75, 0.7895, 0.8333, 0.7895, 0.9167, 0.7368, 0.9167, 0.7368, 0.8333, 0.7895, 0.25, 0.7895, 0.3333, 0.7368, 0.3333, 0.7368, 0.25, 0.7895, 0.5, 0.7895, 0.5833, 0.7368, 0.5833, 0.7368, 0.5, 0.7895, 0.75, 0.7895, 0.8333, 0.7368, 0.8333, 0.7368, 0.75, 0.7895, 0.1667, 0.7895, 0.25, 0.7368, 0.25, 0.7368, 0.1667, 0.7895, 0.4167, 0.7895, 0.5, 0.7368, 0.5, 0.7368, 0.4167, 0.7895, 0.6667, 0.7895, 0.75, 0.7368, 0.75, 0.7368, 0.6667, 0.7895, 0.08333, 0.7895, 0.1667, 0.7368, 0.1667, 0.7368, 0.08333, 0.7895, 0.9167, 0.7632, 1.0, 0.7368, 0.9167, 0.7895, 0.3333, 0.7895, 0.4167, 0.7368, 0.4167, 0.7368, 0.3333, 0.7895, 0.5833, 0.7895, 0.6667, 0.7368, 0.6667, 0.7368, 0.5833, 0.7632, 0.0, 0.7895, 0.08333, 0.7368, 0.08333])
me_sphere.materials.append(mat_malzeme)
me_sphere.materials.append(mat_malzeme_001)
me_sphere.materials.append(mat_malzeme_002)
me_sphere.use_remesh_fix_poles = True
me_sphere.use_remesh_preserve_attributes = False
me_sphere.update()

# ---- objects
ob_light = bpy.data.objects.new('Light', light_light)
ob_camera = bpy.data.objects.new('Camera', cam_camera)
ob_sphere = bpy.data.objects.new('Sphere', me_sphere)

# ---- transforms, parenting, visibility, modifiers, constraints
ob_light.location = (4.076, 1.005, 5.904)
ob_light.rotation_euler = (0.6503, 0.05522, 1.866)
ob_light.lock_rotations_4d = False
ob_light.empty_display_type = 'ARROWS'
ob_light.color = (0.0, 0.0, 0.0, 0.0)
ob_light.lineart.crease_threshold = 0.0
ob_camera.location = (7.359, -6.926, 4.958)
ob_camera.rotation_euler = (1.109, 0.0, 0.8149)
ob_camera.lock_rotations_4d = False
ob_camera.empty_display_type = 'ARROWS'
ob_camera.color = (0.0, 0.0, 0.0, 0.0)
ob_camera.display_type = 'WIRE'
ob_camera.lineart.crease_threshold = 0.0
ob_sphere.location = (0.1188, -0.2526, 1.07)
ob_sphere.scale = (1.178, 1.114, 1.188)

# ---- collection membership
col_collection.objects.link(ob_light)
col_collection.objects.link(ob_camera)
col_collection.objects.link(ob_sphere)

# ---- scene / render settings (as saved in the file)
scene.camera = ob_camera
scene.frame_start = 1; scene.frame_end = 250; scene.frame_set(1)
scene.render.engine = 'BLENDER_EEVEE_NEXT'
scene.cycles.sampling_pattern = 'TABULATED_SOBOL'
scene.cycles.use_light_tree = False
scene.view_settings.view_transform = 'Filmic'
bpy.context.view_layer.update()
